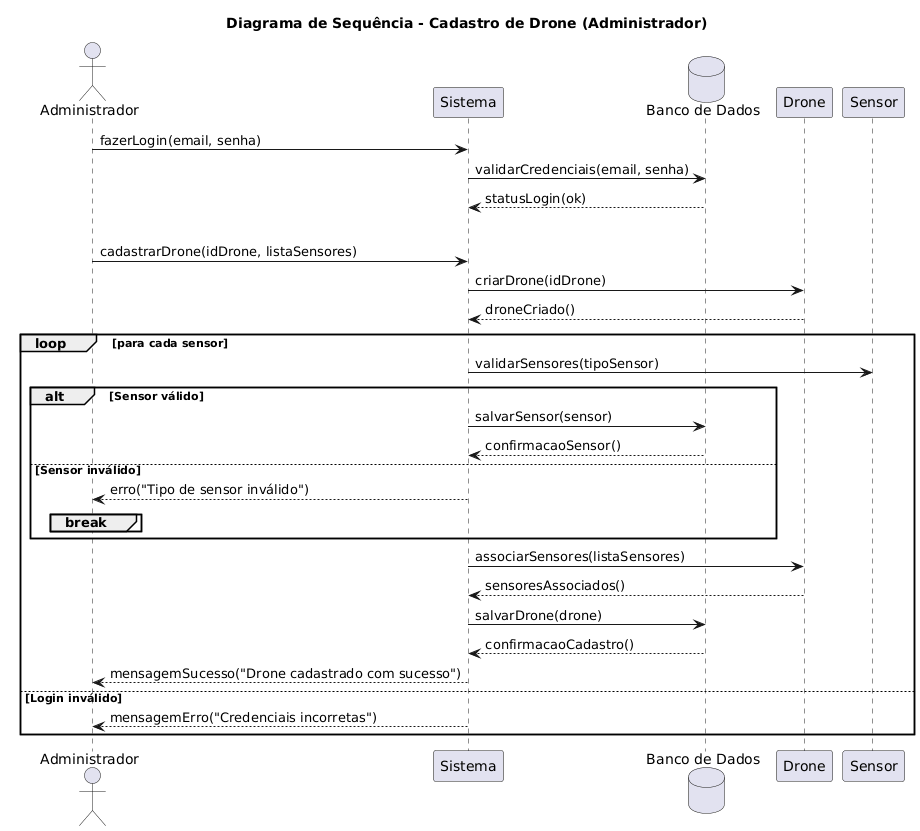

The diagram above was rendered by PlantUML. Its source (embedded in the PNG):
@startuml
actor Administrador as admin
participant "Sistema" as sys
database "Banco de Dados" as DB
participant "Drone" as drone
participant "Sensor" as sensor

title Diagrama de Sequência - Cadastro de Drone (Administrador)

admin -> sys : fazerLogin(email, senha)
sys -> DB : validarCredenciais(email, senha)
DB --> sys : statusLogin(ok)

alt Login válido
  admin -> sys : cadastrarDrone(idDrone, listaSensores)
  sys -> drone : criarDrone(idDrone)
  drone --> sys : droneCriado()

  loop para cada sensor
    sys -> sensor : validarSensores(tipoSensor)
    alt Sensor válido
      sys -> DB : salvarSensor(sensor)
      DB --> sys : confirmacaoSensor()
    else Sensor inválido
      sys --> admin : erro("Tipo de sensor inválido")
      break
    end
  end

  sys -> drone : associarSensores(listaSensores)
  drone --> sys : sensoresAssociados()

  sys -> DB : salvarDrone(drone)
  DB --> sys : confirmacaoCadastro()

  sys --> admin : mensagemSucesso("Drone cadastrado com sucesso")
else Login inválido
  sys --> admin : mensagemErro("Credenciais incorretas")
end
@enduml